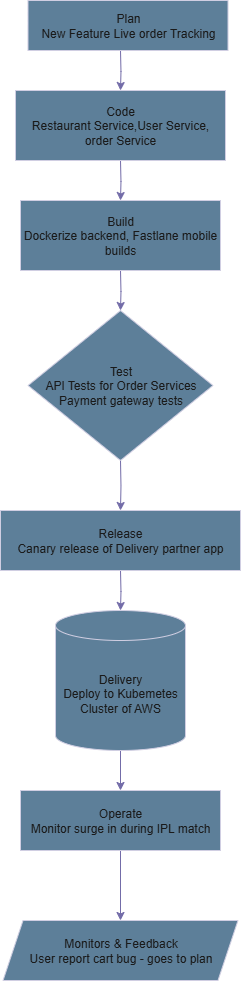

The diagram above was exported from draw.io. Its source (the exported page's mxGraphModel, read from the mxfile embedded in the PNG):
<mxGraphModel dx="1216" dy="671" grid="1" gridSize="10" guides="1" tooltips="1" connect="1" arrows="1" fold="1" page="1" pageScale="1" pageWidth="850" pageHeight="1100" math="0" shadow="0">
  <root>
    <mxCell id="0" />
    <mxCell id="1" parent="0" />
    <mxCell id="NqdRnCddjpNY5yZypaKw-1" value="" style="edgeStyle=orthogonalEdgeStyle;rounded=0;orthogonalLoop=1;jettySize=auto;html=1;labelBackgroundColor=none;strokeColor=#736CA8;fontColor=default;" edge="1" parent="1" target="NqdRnCddjpNY5yZypaKw-4">
      <mxGeometry relative="1" as="geometry">
        <mxPoint x="400" y="130" as="sourcePoint" />
      </mxGeometry>
    </mxCell>
    <mxCell id="NqdRnCddjpNY5yZypaKw-2" value="Plan&lt;div&gt;New Feature Live order Tracking&lt;/div&gt;" style="rounded=0;whiteSpace=wrap;html=1;fillColor=#5D7F99;strokeColor=#D0CEE2;labelBackgroundColor=none;fontColor=#1A1A1A;" vertex="1" parent="1">
      <mxGeometry x="307.5" y="80" width="200" height="50" as="geometry" />
    </mxCell>
    <mxCell id="NqdRnCddjpNY5yZypaKw-3" value="" style="edgeStyle=orthogonalEdgeStyle;rounded=0;orthogonalLoop=1;jettySize=auto;html=1;labelBackgroundColor=none;strokeColor=#736CA8;fontColor=default;" edge="1" parent="1" target="NqdRnCddjpNY5yZypaKw-6">
      <mxGeometry relative="1" as="geometry">
        <mxPoint x="400" y="240" as="sourcePoint" />
      </mxGeometry>
    </mxCell>
    <mxCell id="NqdRnCddjpNY5yZypaKw-4" value="&lt;div&gt;Code&lt;/div&gt;&lt;div&gt;Restaurant Service,User Service, order Service&lt;/div&gt;" style="rounded=0;whiteSpace=wrap;html=1;fillColor=#5D7F99;fontColor=#1A1A1A;strokeColor=#D0CEE2;labelBackgroundColor=none;" vertex="1" parent="1">
      <mxGeometry x="295" y="170" width="210" height="70" as="geometry" />
    </mxCell>
    <mxCell id="NqdRnCddjpNY5yZypaKw-5" value="" style="edgeStyle=orthogonalEdgeStyle;rounded=0;orthogonalLoop=1;jettySize=auto;html=1;labelBackgroundColor=none;strokeColor=#736CA8;fontColor=default;" edge="1" parent="1" target="NqdRnCddjpNY5yZypaKw-8">
      <mxGeometry relative="1" as="geometry">
        <mxPoint x="400" y="350" as="sourcePoint" />
      </mxGeometry>
    </mxCell>
    <mxCell id="NqdRnCddjpNY5yZypaKw-6" value="Build&lt;div&gt;Dockerize backend, Fastlane mobile builds&lt;/div&gt;" style="rounded=0;whiteSpace=wrap;html=1;fillColor=#5D7F99;strokeColor=#D0CEE2;labelBackgroundColor=none;fontColor=#1A1A1A;" vertex="1" parent="1">
      <mxGeometry x="300" y="280" width="200" height="70" as="geometry" />
    </mxCell>
    <mxCell id="NqdRnCddjpNY5yZypaKw-7" value="" style="edgeStyle=orthogonalEdgeStyle;rounded=0;orthogonalLoop=1;jettySize=auto;html=1;labelBackgroundColor=none;strokeColor=#736CA8;fontColor=default;" edge="1" parent="1" target="NqdRnCddjpNY5yZypaKw-10">
      <mxGeometry relative="1" as="geometry">
        <mxPoint x="400" y="540" as="sourcePoint" />
        <Array as="points" />
      </mxGeometry>
    </mxCell>
    <mxCell id="NqdRnCddjpNY5yZypaKw-8" value="Test&lt;div&gt;API Tests for Order Services&lt;/div&gt;&lt;div&gt;Payment gateway tests&lt;/div&gt;" style="rhombus;whiteSpace=wrap;html=1;fillColor=#5D7F99;strokeColor=#D0CEE2;labelBackgroundColor=none;fontColor=#1A1A1A;" vertex="1" parent="1">
      <mxGeometry x="307.5" y="390" width="185" height="150" as="geometry" />
    </mxCell>
    <mxCell id="NqdRnCddjpNY5yZypaKw-9" value="" style="edgeStyle=orthogonalEdgeStyle;rounded=0;orthogonalLoop=1;jettySize=auto;html=1;labelBackgroundColor=none;strokeColor=#736CA8;fontColor=default;" edge="1" parent="1" target="NqdRnCddjpNY5yZypaKw-12">
      <mxGeometry relative="1" as="geometry">
        <mxPoint x="400" y="650" as="sourcePoint" />
      </mxGeometry>
    </mxCell>
    <mxCell id="NqdRnCddjpNY5yZypaKw-10" value="Release&lt;div&gt;Canary release of Delivery partner app&lt;/div&gt;" style="rounded=0;whiteSpace=wrap;html=1;fillColor=#5D7F99;strokeColor=#D0CEE2;labelBackgroundColor=none;fontColor=#1A1A1A;" vertex="1" parent="1">
      <mxGeometry x="280" y="590" width="240" height="60" as="geometry" />
    </mxCell>
    <mxCell id="NqdRnCddjpNY5yZypaKw-11" value="" style="edgeStyle=orthogonalEdgeStyle;rounded=0;orthogonalLoop=1;jettySize=auto;html=1;labelBackgroundColor=none;strokeColor=#736CA8;fontColor=default;" edge="1" parent="1" source="NqdRnCddjpNY5yZypaKw-12" target="NqdRnCddjpNY5yZypaKw-14">
      <mxGeometry relative="1" as="geometry" />
    </mxCell>
    <mxCell id="NqdRnCddjpNY5yZypaKw-12" value="Delivery&lt;div&gt;Deploy to Kubemetes&lt;/div&gt;&lt;div&gt;Cluster of AWS&lt;/div&gt;" style="shape=cylinder3;whiteSpace=wrap;html=1;boundedLbl=1;backgroundOutline=1;size=15;fillColor=#5D7F99;strokeColor=#D0CEE2;labelBackgroundColor=none;fontColor=#1A1A1A;" vertex="1" parent="1">
      <mxGeometry x="335" y="690" width="130" height="140" as="geometry" />
    </mxCell>
    <mxCell id="NqdRnCddjpNY5yZypaKw-13" value="" style="edgeStyle=orthogonalEdgeStyle;rounded=0;orthogonalLoop=1;jettySize=auto;html=1;exitX=0.5;exitY=1;exitDx=0;exitDy=0;labelBackgroundColor=none;strokeColor=#736CA8;fontColor=default;" edge="1" parent="1" source="NqdRnCddjpNY5yZypaKw-14" target="NqdRnCddjpNY5yZypaKw-15">
      <mxGeometry relative="1" as="geometry">
        <mxPoint x="400" y="960" as="sourcePoint" />
      </mxGeometry>
    </mxCell>
    <mxCell id="NqdRnCddjpNY5yZypaKw-14" value="Operate&lt;div&gt;Monitor surge in during IPL match&lt;/div&gt;" style="rounded=0;whiteSpace=wrap;html=1;fillColor=#5D7F99;strokeColor=#D0CEE2;labelBackgroundColor=none;fontColor=#1A1A1A;" vertex="1" parent="1">
      <mxGeometry x="300" y="870" width="200" height="60" as="geometry" />
    </mxCell>
    <mxCell id="NqdRnCddjpNY5yZypaKw-15" value="Monitors &amp;amp; Feedback&lt;div&gt;User report cart bug - goes to plan&lt;/div&gt;" style="shape=parallelogram;perimeter=parallelogramPerimeter;whiteSpace=wrap;html=1;fixedSize=1;fillColor=#5D7F99;fontColor=#1A1A1A;strokeColor=#D0CEE2;labelBackgroundColor=none;" vertex="1" parent="1">
      <mxGeometry x="282.5" y="1000" width="235" height="60" as="geometry" />
    </mxCell>
  </root>
</mxGraphModel>